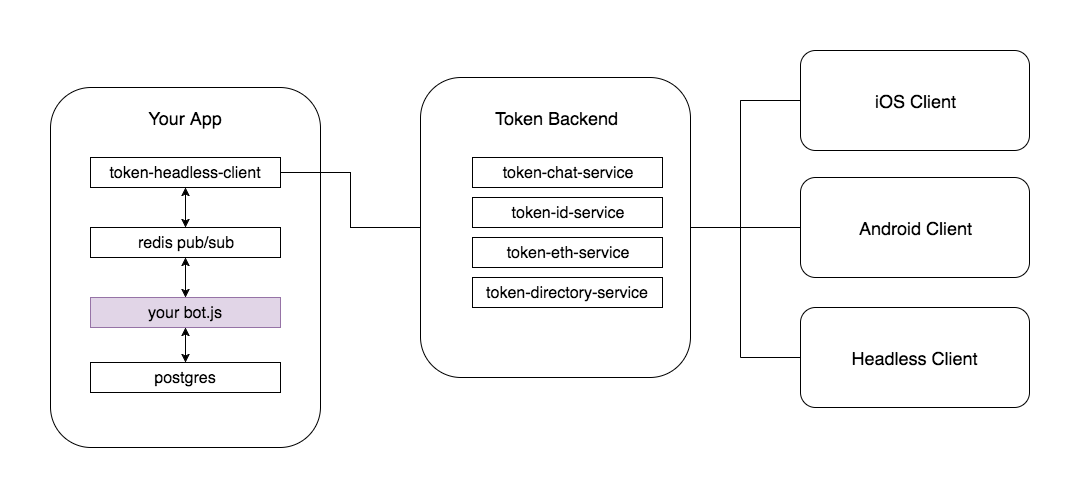

The diagram above was exported from draw.io. Its source (the exported page's mxGraphModel, read from the mxfile embedded in the PNG):
<mxGraphModel dx="950" dy="594" grid="1" gridSize="10" guides="1" tooltips="1" connect="1" arrows="1" fold="1" page="0" pageScale="1" pageWidth="850" pageHeight="1100" math="0" shadow="0">
  <root>
    <mxCell id="0" />
    <mxCell id="1" parent="0" />
    <mxCell id="1e46ba321f40c852-1" value="" style="rounded=1;whiteSpace=wrap;html=1;" vertex="1" parent="1">
      <mxGeometry x="480" y="190" width="270" height="300" as="geometry" />
    </mxCell>
    <mxCell id="1e46ba321f40c852-2" value="Token Backend" style="text;html=1;strokeColor=none;fillColor=none;align=center;verticalAlign=middle;whiteSpace=wrap;fontSize=18;" vertex="1" parent="1">
      <mxGeometry x="552" y="220" width="127" height="20" as="geometry" />
    </mxCell>
    <mxCell id="1e46ba321f40c852-3" value="token-chat-service" style="whiteSpace=wrap;html=1;fontSize=16;" vertex="1" parent="1">
      <mxGeometry x="532" y="270" width="190" height="30" as="geometry" />
    </mxCell>
    <mxCell id="1e46ba321f40c852-4" style="edgeStyle=orthogonalEdgeStyle;rounded=0;html=1;exitX=0.75;exitY=1;entryX=0.75;entryY=1;jettySize=auto;orthogonalLoop=1;fontSize=16;" edge="1" parent="1" source="1e46ba321f40c852-3" target="1e46ba321f40c852-3">
      <mxGeometry relative="1" as="geometry" />
    </mxCell>
    <mxCell id="1e46ba321f40c852-5" value="token-id-service" style="whiteSpace=wrap;html=1;fontSize=16;" vertex="1" parent="1">
      <mxGeometry x="532" y="310" width="190" height="30" as="geometry" />
    </mxCell>
    <mxCell id="1e46ba321f40c852-6" value="token-eth-service" style="whiteSpace=wrap;html=1;fontSize=16;" vertex="1" parent="1">
      <mxGeometry x="532" y="350" width="190" height="30" as="geometry" />
    </mxCell>
    <mxCell id="1e46ba321f40c852-7" value="token-directory-service" style="whiteSpace=wrap;html=1;fontSize=16;" vertex="1" parent="1">
      <mxGeometry x="532" y="390" width="190" height="30" as="geometry" />
    </mxCell>
    <mxCell id="1e46ba321f40c852-8" value="" style="rounded=1;whiteSpace=wrap;html=1;" vertex="1" parent="1">
      <mxGeometry x="110" y="200" width="270" height="360" as="geometry" />
    </mxCell>
    <mxCell id="1e46ba321f40c852-9" value="Your App" style="text;html=1;strokeColor=none;fillColor=none;align=center;verticalAlign=middle;whiteSpace=wrap;fontSize=18;" vertex="1" parent="1">
      <mxGeometry x="148" y="220" width="194" height="20" as="geometry" />
    </mxCell>
    <mxCell id="1e46ba321f40c852-10" value="token-headless-client" style="whiteSpace=wrap;html=1;fontSize=16;" vertex="1" parent="1">
      <mxGeometry x="150" y="270" width="190" height="30" as="geometry" />
    </mxCell>
    <mxCell id="1e46ba321f40c852-11" value="redis pub/sub" style="whiteSpace=wrap;html=1;fontSize=16;" vertex="1" parent="1">
      <mxGeometry x="150" y="340" width="190" height="30" as="geometry" />
    </mxCell>
    <mxCell id="1e46ba321f40c852-12" value="" style="endArrow=classic;startArrow=classic;html=1;fontSize=16;entryX=0.5;entryY=1;exitX=0.5;exitY=0;" edge="1" parent="1" source="1e46ba321f40c852-11" target="1e46ba321f40c852-10">
      <mxGeometry width="50" height="50" relative="1" as="geometry">
        <mxPoint x="100" y="570" as="sourcePoint" />
        <mxPoint x="150" y="520" as="targetPoint" />
      </mxGeometry>
    </mxCell>
    <mxCell id="f98a996a829e1ce-3" style="edgeStyle=none;rounded=0;html=1;exitX=0.5;exitY=1;entryX=0.5;entryY=0;endArrow=classic;endFill=1;jettySize=auto;orthogonalLoop=1;strokeColor=#000000;fontSize=18;fontColor=#E5CCFF;startArrow=classic;startFill=1;" edge="1" parent="1" source="1e46ba321f40c852-13" target="f98a996a829e1ce-1">
      <mxGeometry relative="1" as="geometry" />
    </mxCell>
    <mxCell id="1e46ba321f40c852-13" value="your bot.js" style="whiteSpace=wrap;html=1;fontSize=16;fontStyle=0;fillColor=#e1d5e7;strokeColor=#9673a6;" vertex="1" parent="1">
      <mxGeometry x="150" y="410" width="190" height="30" as="geometry" />
    </mxCell>
    <mxCell id="1e46ba321f40c852-15" value="" style="endArrow=classic;startArrow=classic;html=1;fontSize=16;entryX=0.5;entryY=1;" edge="1" parent="1" source="1e46ba321f40c852-13" target="1e46ba321f40c852-11">
      <mxGeometry width="50" height="50" relative="1" as="geometry">
        <mxPoint x="390" y="480" as="sourcePoint" />
        <mxPoint x="245" y="300" as="targetPoint" />
      </mxGeometry>
    </mxCell>
    <mxCell id="1e46ba321f40c852-25" value="&lt;font style=&quot;font-size: 18px&quot;&gt;iOS Client&lt;/font&gt;" style="rounded=1;whiteSpace=wrap;html=1;" vertex="1" parent="1">
      <mxGeometry x="860" y="163" width="229" height="100" as="geometry" />
    </mxCell>
    <mxCell id="1e46ba321f40c852-26" value="&lt;font style=&quot;font-size: 18px&quot;&gt;Android Client&lt;/font&gt;" style="rounded=1;whiteSpace=wrap;html=1;" vertex="1" parent="1">
      <mxGeometry x="860" y="290" width="229" height="100" as="geometry" />
    </mxCell>
    <mxCell id="1e46ba321f40c852-27" value="&lt;font style=&quot;font-size: 18px&quot;&gt;Headless Client&lt;/font&gt;" style="rounded=1;whiteSpace=wrap;html=1;" vertex="1" parent="1">
      <mxGeometry x="860" y="420" width="229" height="100" as="geometry" />
    </mxCell>
    <mxCell id="1e46ba321f40c852-31" style="edgeStyle=orthogonalEdgeStyle;rounded=0;html=1;exitX=1;exitY=0.5;entryX=0;entryY=0.5;endArrow=none;endFill=0;jettySize=auto;orthogonalLoop=1;strokeColor=#000000;fontSize=18;fontColor=#E5CCFF;" edge="1" parent="1" source="1e46ba321f40c852-10" target="1e46ba321f40c852-1">
      <mxGeometry relative="1" as="geometry" />
    </mxCell>
    <mxCell id="1e46ba321f40c852-34" style="edgeStyle=none;rounded=0;html=1;exitX=0;exitY=0.5;entryX=1;entryY=0.5;endArrow=none;endFill=0;jettySize=auto;orthogonalLoop=1;strokeColor=#000000;fontSize=18;fontColor=#E5CCFF;" edge="1" parent="1" source="1e46ba321f40c852-26" target="1e46ba321f40c852-1">
      <mxGeometry relative="1" as="geometry" />
    </mxCell>
    <mxCell id="1e46ba321f40c852-35" style="rounded=0;html=1;exitX=0;exitY=0.5;endArrow=none;endFill=0;jettySize=auto;orthogonalLoop=1;strokeColor=#000000;fontSize=18;fontColor=#E5CCFF;" edge="1" parent="1" source="1e46ba321f40c852-25">
      <mxGeometry relative="1" as="geometry">
        <mxPoint x="800" y="213" as="targetPoint" />
      </mxGeometry>
    </mxCell>
    <mxCell id="1e46ba321f40c852-39" style="rounded=0;html=1;endArrow=none;endFill=0;jettySize=auto;orthogonalLoop=1;strokeColor=#000000;fontSize=18;fontColor=#E5CCFF;" edge="1" parent="1">
      <mxGeometry relative="1" as="geometry">
        <mxPoint x="800" y="340" as="targetPoint" />
        <mxPoint x="800" y="213" as="sourcePoint" />
      </mxGeometry>
    </mxCell>
    <mxCell id="1e46ba321f40c852-40" style="rounded=0;html=1;endArrow=none;endFill=0;jettySize=auto;orthogonalLoop=1;strokeColor=#000000;fontSize=18;fontColor=#E5CCFF;" edge="1" parent="1">
      <mxGeometry relative="1" as="geometry">
        <mxPoint x="800" y="470" as="targetPoint" />
        <mxPoint x="800" y="213" as="sourcePoint" />
      </mxGeometry>
    </mxCell>
    <mxCell id="1e46ba321f40c852-42" style="edgeStyle=none;rounded=0;html=1;exitX=0;exitY=0.5;endArrow=none;endFill=0;jettySize=auto;orthogonalLoop=1;strokeColor=#000000;fontSize=18;fontColor=#E5CCFF;" edge="1" parent="1" source="1e46ba321f40c852-27">
      <mxGeometry relative="1" as="geometry">
        <mxPoint x="800" y="470" as="targetPoint" />
      </mxGeometry>
    </mxCell>
    <mxCell id="f98a996a829e1ce-1" value="postgres" style="whiteSpace=wrap;html=1;fontSize=16;" vertex="1" parent="1">
      <mxGeometry x="150" y="475" width="190" height="30" as="geometry" />
    </mxCell>
  </root>
</mxGraphModel>